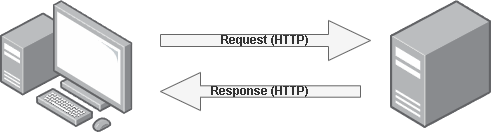

The diagram above was exported from draw.io. Its source (the exported page's mxGraphModel, read from the mxfile embedded in the PNG):
<mxGraphModel dx="880" dy="472" grid="1" gridSize="10" guides="1" tooltips="1" connect="1" arrows="1" fold="1" page="1" pageScale="1" pageWidth="827" pageHeight="1169" math="0" shadow="0">
  <root>
    <mxCell id="0" />
    <mxCell id="1" parent="0" />
    <mxCell id="2" value="" style="image;points=[];aspect=fixed;html=1;align=center;shadow=0;dashed=0;image=img/lib/allied_telesis/computer_and_terminals/Personal_Computer_with_Server.svg;" vertex="1" parent="1">
      <mxGeometry x="80" y="110" width="132.4" height="132.4" as="geometry" />
    </mxCell>
    <mxCell id="3" value="" style="image;points=[];aspect=fixed;html=1;align=center;shadow=0;dashed=0;image=img/lib/allied_telesis/computer_and_terminals/Server_Desktop.svg;" vertex="1" parent="1">
      <mxGeometry x="470" y="110" width="100.98" height="128" as="geometry" />
    </mxCell>
    <mxCell id="4" value="Request (HTTP)" style="shape=singleArrow;whiteSpace=wrap;html=1;fillColor=#f5f5f5;strokeColor=#666666;fontStyle=1;fontColor=#333333;" vertex="1" parent="1">
      <mxGeometry x="240" y="130" width="210" height="40" as="geometry" />
    </mxCell>
    <mxCell id="5" value="Response (HTTP)" style="shape=singleArrow;direction=west;whiteSpace=wrap;html=1;fillColor=#f5f5f5;strokeColor=#666666;fontStyle=1;fontColor=#333333;" vertex="1" parent="1">
      <mxGeometry x="240" y="182" width="200" height="38" as="geometry" />
    </mxCell>
  </root>
</mxGraphModel>